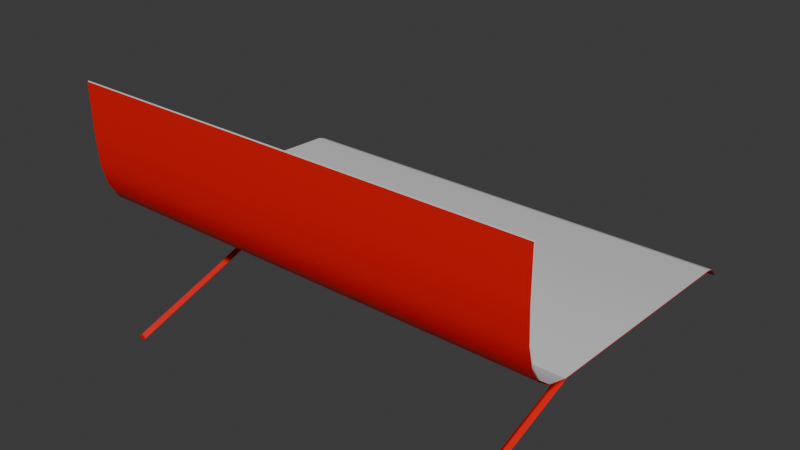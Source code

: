 # Source: awning.blend  (saved by Blender 4.1.24; exported with 4.5.12 LTS)
import bpy
from mathutils import Matrix  # noqa: F401  (used for matrix-valued properties, if any)

bpy.ops.wm.read_factory_settings(use_empty=True)
scene = bpy.context.scene
scene.name = 'Scene'

# ---- collections
col_collection = bpy.data.collections.new('Collection'); scene.collection.children.link(col_collection)

# ---- materials (node trees are filled in below, after node groups)
mat_material = bpy.data.materials.new('Material')
mat_material.alpha_threshold = 0.0
mat_material.use_transparent_shadow = False
mat_material.roughness = 0.5
mat_material.line_color = (0.0, 0.0, 0.0, 1.0)
mat_material_001 = bpy.data.materials.new('Material.001')
mat_material_001.use_transparent_shadow = False

# ---- material node trees
mat_material.use_nodes = True; mat_material.node_tree.nodes.clear()
_N = mat_material.node_tree.nodes; _L = mat_material.node_tree.links
n0 = _N.new('ShaderNodeOutputMaterial'); n0.name = 'Material Output'; n0.location = (300, 300)
n1 = _N.new('ShaderNodeBsdfPrincipled'); n1.name = 'Principled BSDF'; n1.location = (10, 300)
n1.inputs[3].default_value = 1.45
_L.new(n1.outputs[0], n0.inputs[0])
n0.is_active_output = True
mat_material_001.use_nodes = True; mat_material_001.node_tree.nodes.clear()
_N = mat_material_001.node_tree.nodes; _L = mat_material_001.node_tree.links
n0 = _N.new('ShaderNodeBsdfPrincipled'); n0.name = 'Principled BSDF'; n0.location = (10, 300)
n0.inputs[0].default_value = (0.801, 0.0004061, 0.0, 1.0)
n1 = _N.new('ShaderNodeOutputMaterial'); n1.name = 'Material Output'; n1.location = (300, 300)
_L.new(n0.outputs[0], n1.inputs[0])
n1.is_active_output = True

# ---- world
world_world = bpy.data.worlds.new('World'); scene.world = world_world
world_world.use_nodes = True; world_world.node_tree.nodes.clear()
_N = world_world.node_tree.nodes; _L = world_world.node_tree.links
n0 = _N.new('ShaderNodeOutputWorld'); n0.name = 'World Output'; n0.location = (300, 300)
n1 = _N.new('ShaderNodeBackground'); n1.name = 'Background'; n1.location = (10, 300)
n1.inputs[0].default_value = (0.05088, 0.05088, 0.05088, 1.0)
_L.new(n1.outputs[0], n0.inputs[0])
n0.is_active_output = True
world_world.color = (0.05088, 0.05088, 0.05088)
world_world.use_sun_shadow = False
world_world.sun_shadow_jitter_overblur = 0.0

# ---- meshes
me_plane = bpy.data.meshes.new('Plane')
me_plane.from_pydata([(-5.0, -2.5, 0.0), (5.0, -2.5, 0.0), (-5.0, -2.967, 0.1411), (5.0, -2.967, 0.1411), (-5.0, -3.267, 0.3703), (5.0, -3.267, 0.3703), (-5.0, -3.479, 0.7318), (5.0, -3.479, 0.7318), (-5.0, -3.585, 1.155), (5.0, -3.585, 1.155), (-5.0, -3.629, 1.86), (5.0, -3.629, 1.86), (-5.0, -3.636, 2.883), (5.0, -3.636, 2.883)], [], [(1, 0, 2, 3), (3, 2, 4, 5), (5, 4, 6, 7), (7, 6, 8, 9), (9, 8, 10, 11), (11, 10, 12, 13)])
me_plane.polygons.foreach_set('use_smooth', [True] * 6)
_uv = me_plane.uv_layers.new(name='UVMap')
_uv.uv.foreach_set('vector', [1.0, 0.0, 0.0, 0.0, 0.0, 0.0, 1.0, 0.0, 1.0, 0.0, 0.0, 0.0, 0.0, 0.0, 1.0, 0.0, 1.0, 0.0, 0.0, 0.0, 0.0, 0.0, 1.0, 0.0, 1.0, 0.0, 0.0, 0.0, 0.0, 0.0, 1.0, 0.0, 1.0, 0.0, 0.0, 0.0, 0.0, 0.0, 1.0, 0.0, 1.0, 0.0, 0.0, 0.0, 0.0, 0.0, 1.0, 0.0])
me_plane.materials.append(mat_material)
me_plane.update()
me_plane_001 = bpy.data.meshes.new('Plane.001')
me_plane_001.from_pydata([(-5.0, -2.517, -0.01734), (5.0, -2.517, -0.01734), (-5.0, 2.483, -0.2673), (5.0, 2.483, -0.2673), (-5.0, 2.645, -0.321), (5.0, 2.645, -0.321), (-5.0, 2.813, -0.4974), (5.0, 2.813, -0.4974), (-5.0, -2.984, 0.1237), (5.0, -2.984, 0.1237), (-5.0, -3.284, 0.353), (5.0, -3.284, 0.353), (-5.0, -3.496, 0.7145), (5.0, -3.496, 0.7145), (-5.0, -3.602, 1.138), (5.0, -3.602, 1.138), (-5.0, -3.646, 1.843), (5.0, -3.646, 1.843), (-5.0, -3.654, 2.866), (5.0, -3.654, 2.866), (-4.0, -3.825, -2.393), (-4.0, 2.323, -0.2679), (-3.916, -3.832, -2.309), (-3.916, 2.239, -0.2628), (-4.0, -3.839, -2.225), (-4.0, 2.155, -0.2577), (-4.084, -3.832, -2.309), (-4.084, 2.239, -0.2628), (4.0, -3.825, -2.393), (4.0, 2.323, -0.2679), (4.084, -3.832, -2.309), (4.084, 2.239, -0.2628), (4.0, -3.839, -2.225), (4.0, 2.155, -0.2577), (3.916, -3.832, -2.309), (3.916, 2.239, -0.2628)], [], [(0, 2, 3, 1), (2, 4, 5, 3), (4, 6, 7, 5), (1, 9, 8, 0), (9, 11, 10, 8), (11, 13, 12, 10), (13, 15, 14, 12), (15, 17, 16, 14), (17, 19, 18, 16), (20, 21, 23, 22), (22, 23, 25, 24), (23, 21, 27, 25), (24, 25, 27, 26), (26, 27, 21, 20), (20, 22, 24, 26), (28, 29, 31, 30), (30, 31, 33, 32), (31, 29, 35, 33), (32, 33, 35, 34), (34, 35, 29, 28), (28, 30, 32, 34)])
me_plane_001.polygons.foreach_set('use_smooth', [1, 1, 1, 1, 1, 1, 1, 1, 1, 0, 0, 0, 0, 0, 0, 0, 0, 0, 0, 0, 0])
me_plane_001.polygons.foreach_set('material_index', [1, 1, 1, 1, 1, 1, 1, 1, 1, 1, 1, 1, 1, 1, 1, 1, 1, 1, 1, 1, 1])
_uv = me_plane_001.uv_layers.new(name='UVMap')
_uv.uv.foreach_set('vector', [0.0, 0.0, 0.0, 1.0, 1.0, 1.0, 1.0, 0.0, 0.0, 1.0, 0.0, 1.0, 1.0, 1.0, 1.0, 1.0, 0.0, 1.0, 0.0, 1.0, 1.0, 1.0, 1.0, 1.0, 1.0, 0.0, 1.0, 0.0, 0.0, 0.0, 0.0, 0.0, 1.0, 0.0, 1.0, 0.0, 0.0, 0.0, 0.0, 0.0, 1.0, 0.0, 1.0, 0.0, 0.0, 0.0, 0.0, 0.0, 1.0, 0.0, 1.0, 0.0, 0.0, 0.0, 0.0, 0.0, 1.0, 0.0, 1.0, 0.0, 0.0, 0.0, 0.0, 0.0, 1.0, 0.0, 1.0, 0.0, 0.0, 0.0, 0.0, 0.0, 1.0, 0.5, 1.0, 1.0, 0.75, 1.0, 0.75, 0.5, 0.75, 0.5, 0.75, 1.0, 0.5, 1.0, 0.5, 0.5, 0.49, 0.25, 0.25, 0.49, 0.01, 0.25, 0.25, 0.01, 0.5, 0.5, 0.5, 1.0, 0.25, 1.0, 0.25, 0.5, 0.25, 0.5, 0.25, 1.0, 0.0, 1.0, 0.0, 0.5, 0.75, 0.49, 0.99, 0.25, 0.75, 0.01, 0.51, 0.25, 1.0, 0.5, 1.0, 1.0, 0.75, 1.0, 0.75, 0.5, 0.75, 0.5, 0.75, 1.0, 0.5, 1.0, 0.5, 0.5, 0.49, 0.25, 0.25, 0.49, 0.01, 0.25, 0.25, 0.01, 0.5, 0.5, 0.5, 1.0, 0.25, 1.0, 0.25, 0.5, 0.25, 0.5, 0.25, 1.0, 0.0, 1.0, 0.0, 0.5, 0.75, 0.49, 0.99, 0.25, 0.75, 0.01, 0.51, 0.25])
me_plane_001.materials.append(mat_material)
me_plane_001.materials.append(mat_material_001)
me_plane_001.update()
me_plane_002 = bpy.data.meshes.new('Plane.002')
me_plane_002.from_pydata([(-5.0, -2.5, 0.0), (5.0, -2.5, 0.0), (-5.0, 2.5, -0.25), (5.0, 2.5, -0.25), (-5.0, 2.662, -0.3037), (5.0, 2.662, -0.3037), (-5.0, 2.83, -0.48), (5.0, 2.83, -0.48)], [], [(0, 1, 3, 2), (2, 3, 5, 4), (4, 5, 7, 6)])
me_plane_002.polygons.foreach_set('use_smooth', [True] * 3)
_uv = me_plane_002.uv_layers.new(name='UVMap')
_uv.uv.foreach_set('vector', [0.0, 0.0, 1.0, 0.0, 1.0, 1.0, 0.0, 1.0, 0.0, 1.0, 1.0, 1.0, 1.0, 1.0, 0.0, 1.0, 0.0, 1.0, 1.0, 1.0, 1.0, 1.0, 0.0, 1.0])
me_plane_002.materials.append(mat_material)
me_plane_002.update()

# ---- objects
ob_plane = bpy.data.objects.new('Plane', me_plane)
ob_plane_001 = bpy.data.objects.new('Plane.001', me_plane_001)
ob_plane_002 = bpy.data.objects.new('Plane.002', me_plane_002)

# ---- transforms, parenting, visibility, modifiers, constraints
ob_plane.location = (0.0, 0.0, 0.0)
ob_plane_001.location = (0.0, 0.0, 0.0)
ob_plane_002.location = (0.0, 0.0, 0.0)

# ---- collection membership
col_collection.objects.link(ob_plane)
col_collection.objects.link(ob_plane_001)
col_collection.objects.link(ob_plane_002)

# ---- scene / render settings (as saved in the file)
scene.frame_start = 1; scene.frame_end = 250; scene.frame_set(2)
scene.render.engine = 'BLENDER_EEVEE_NEXT'
scene.cycles.sampling_pattern = 'TABULATED_SOBOL'
scene.eevee.ray_tracing_options.trace_max_roughness = 0.0
bpy.context.view_layer.update()

# ---- added for rendering (the .blend has no active camera and no usable light): camera, sun
cam_auto = bpy.data.cameras.new('AutoCamera')
cam_auto.lens = 50.0
cam_auto.sensor_width = 36.0
cam_auto.clip_end = 1000.0
ob_auto_camera = bpy.data.objects.new('AutoCamera', cam_auto)
scene.collection.objects.link(ob_auto_camera)
ob_auto_camera.location = (12.1453, -15.0788, 9.96114)
ob_auto_camera.rotation_euler = (1.09748, -7.21219e-08, 0.694738)
scene.camera = ob_auto_camera
light_auto_sun = bpy.data.lights.new('AutoSun', 'SUN')
light_auto_sun.energy = 3.0
light_auto_sun.angle = 0.0523599
ob_auto_sun = bpy.data.objects.new('AutoSun', light_auto_sun)
scene.collection.objects.link(ob_auto_sun)
ob_auto_sun.rotation_euler = (0.872665, 0.174533, 0.523599)
bpy.context.view_layer.update()
